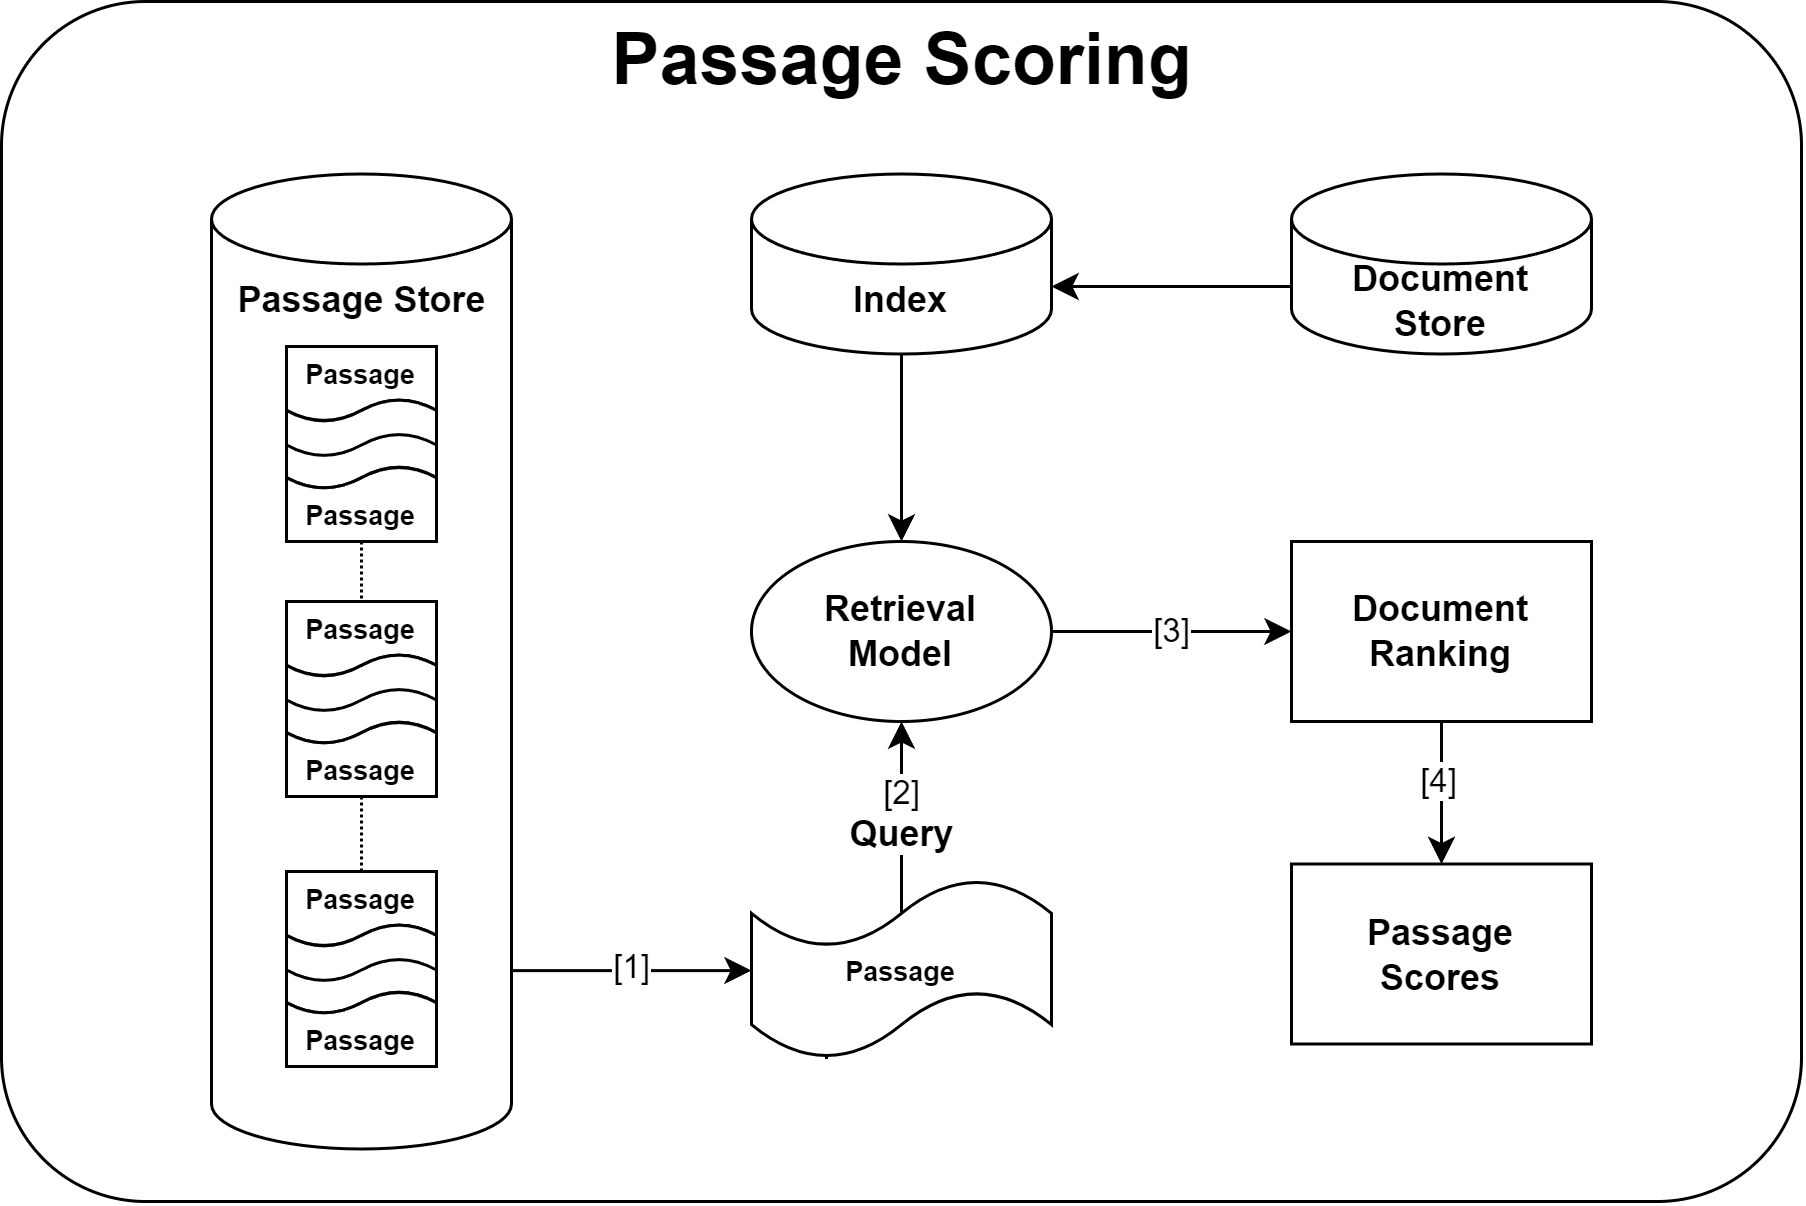

The diagram above was exported from draw.io. Its source (the exported page's mxGraphModel, read from the mxfile embedded in the PNG):
<mxGraphModel dx="1430" dy="826" grid="1" gridSize="10" guides="1" tooltips="1" connect="1" arrows="1" fold="1" page="1" pageScale="1" pageWidth="827" pageHeight="1169" math="0" shadow="0">
  <root>
    <mxCell id="0" />
    <mxCell id="1" parent="0" />
    <mxCell id="2" value="" style="rounded=1;whiteSpace=wrap;html=1;arcSize=12;" vertex="1" parent="1">
      <mxGeometry width="600" height="400" as="geometry" />
    </mxCell>
    <mxCell id="3" style="edgeStyle=orthogonalEdgeStyle;rounded=0;orthogonalLoop=1;jettySize=auto;html=1;exitX=1;exitY=0;exitDx=0;exitDy=236.25;exitPerimeter=0;" edge="1" source="5" target="30" parent="1">
      <mxGeometry relative="1" as="geometry">
        <Array as="points">
          <mxPoint x="170" y="323" />
        </Array>
      </mxGeometry>
    </mxCell>
    <mxCell id="4" value="[1]" style="edgeLabel;html=1;align=center;verticalAlign=middle;resizable=0;points=[];" vertex="1" connectable="0" parent="3">
      <mxGeometry x="0.3279" y="2" relative="1" as="geometry">
        <mxPoint x="-3" y="1" as="offset" />
      </mxGeometry>
    </mxCell>
    <mxCell id="5" value="" style="shape=cylinder3;whiteSpace=wrap;html=1;boundedLbl=1;backgroundOutline=1;size=15;" vertex="1" parent="1">
      <mxGeometry x="70" y="57.5" width="100" height="325" as="geometry" />
    </mxCell>
    <mxCell id="6" value="&lt;b&gt;&lt;font style=&quot;font-size: 24px;&quot;&gt;Passage Scoring&lt;/font&gt;&lt;/b&gt;" style="text;html=1;align=center;verticalAlign=middle;resizable=0;points=[];autosize=1;strokeColor=none;fillColor=none;" vertex="1" parent="1">
      <mxGeometry x="190" width="220" height="40" as="geometry" />
    </mxCell>
    <mxCell id="7" value="" style="group" vertex="1" connectable="0" parent="1">
      <mxGeometry x="95" y="115" width="50" height="65" as="geometry" />
    </mxCell>
    <mxCell id="8" value="&lt;font style=&quot;font-size: 9px;&quot;&gt;&lt;b style=&quot;&quot;&gt;Passage&lt;/b&gt;&lt;/font&gt;" style="shape=document;whiteSpace=wrap;html=1;boundedLbl=1;" vertex="1" parent="7">
      <mxGeometry width="50" height="25" as="geometry" />
    </mxCell>
    <mxCell id="9" value="" style="shape=tape;whiteSpace=wrap;html=1;" vertex="1" parent="7">
      <mxGeometry y="28.333333333333336" width="50" height="19.166666666666664" as="geometry" />
    </mxCell>
    <mxCell id="10" value="&lt;font style=&quot;font-size: 9px;&quot;&gt;&lt;b style=&quot;&quot;&gt;Passage&lt;/b&gt;&lt;/font&gt;" style="shape=document;whiteSpace=wrap;html=1;boundedLbl=1;direction=west;" vertex="1" parent="7">
      <mxGeometry y="40" width="50" height="25" as="geometry" />
    </mxCell>
    <mxCell id="11" value="" style="shape=tape;whiteSpace=wrap;html=1;" vertex="1" parent="7">
      <mxGeometry y="17.5" width="50" height="19.166666666666664" as="geometry" />
    </mxCell>
    <mxCell id="12" value="&lt;b&gt;Passage Store&lt;/b&gt;" style="text;html=1;align=center;verticalAlign=middle;resizable=0;points=[];autosize=1;strokeColor=none;fillColor=none;" vertex="1" parent="1">
      <mxGeometry x="65" y="85" width="110" height="30" as="geometry" />
    </mxCell>
    <mxCell id="13" value="" style="group" vertex="1" connectable="0" parent="1">
      <mxGeometry x="95" y="200" width="50" height="65" as="geometry" />
    </mxCell>
    <mxCell id="14" value="&lt;font style=&quot;font-size: 9px;&quot;&gt;&lt;b style=&quot;&quot;&gt;Passage&lt;/b&gt;&lt;/font&gt;" style="shape=document;whiteSpace=wrap;html=1;boundedLbl=1;" vertex="1" parent="13">
      <mxGeometry width="50" height="25" as="geometry" />
    </mxCell>
    <mxCell id="15" value="" style="shape=tape;whiteSpace=wrap;html=1;" vertex="1" parent="13">
      <mxGeometry y="28.333333333333336" width="50" height="19.166666666666664" as="geometry" />
    </mxCell>
    <mxCell id="16" value="&lt;font style=&quot;font-size: 9px;&quot;&gt;&lt;b style=&quot;&quot;&gt;Passage&lt;/b&gt;&lt;/font&gt;" style="shape=document;whiteSpace=wrap;html=1;boundedLbl=1;direction=west;" vertex="1" parent="13">
      <mxGeometry y="40" width="50" height="25" as="geometry" />
    </mxCell>
    <mxCell id="17" value="" style="shape=tape;whiteSpace=wrap;html=1;" vertex="1" parent="13">
      <mxGeometry y="17.5" width="50" height="19.166666666666664" as="geometry" />
    </mxCell>
    <mxCell id="18" value="" style="group" vertex="1" connectable="0" parent="1">
      <mxGeometry x="95" y="290" width="50" height="65" as="geometry" />
    </mxCell>
    <mxCell id="19" value="&lt;font style=&quot;font-size: 9px;&quot;&gt;&lt;b style=&quot;&quot;&gt;Passage&lt;/b&gt;&lt;/font&gt;" style="shape=document;whiteSpace=wrap;html=1;boundedLbl=1;" vertex="1" parent="18">
      <mxGeometry width="50" height="25" as="geometry" />
    </mxCell>
    <mxCell id="20" value="" style="shape=tape;whiteSpace=wrap;html=1;" vertex="1" parent="18">
      <mxGeometry y="28.333333333333336" width="50" height="19.166666666666664" as="geometry" />
    </mxCell>
    <mxCell id="21" value="&lt;font style=&quot;font-size: 9px;&quot;&gt;&lt;b style=&quot;&quot;&gt;Passage&lt;/b&gt;&lt;/font&gt;" style="shape=document;whiteSpace=wrap;html=1;boundedLbl=1;direction=west;" vertex="1" parent="18">
      <mxGeometry y="40" width="50" height="25" as="geometry" />
    </mxCell>
    <mxCell id="22" value="" style="shape=tape;whiteSpace=wrap;html=1;" vertex="1" parent="18">
      <mxGeometry y="17.5" width="50" height="19.166666666666664" as="geometry" />
    </mxCell>
    <mxCell id="23" style="edgeStyle=orthogonalEdgeStyle;rounded=0;orthogonalLoop=1;jettySize=auto;html=1;exitX=0.5;exitY=0;exitDx=0;exitDy=0;entryX=0.5;entryY=0;entryDx=0;entryDy=0;dashed=1;dashPattern=1 1;endArrow=none;endFill=0;" edge="1" source="10" target="14" parent="1">
      <mxGeometry relative="1" as="geometry" />
    </mxCell>
    <mxCell id="24" style="edgeStyle=orthogonalEdgeStyle;rounded=0;orthogonalLoop=1;jettySize=auto;html=1;exitX=0.5;exitY=0;exitDx=0;exitDy=0;entryX=0.5;entryY=0;entryDx=0;entryDy=0;endArrow=none;endFill=0;dashed=1;dashPattern=1 1;" edge="1" source="16" target="19" parent="1">
      <mxGeometry relative="1" as="geometry" />
    </mxCell>
    <mxCell id="25" value="&lt;b&gt;Document&lt;/b&gt;&lt;div&gt;&lt;b&gt;Store&lt;/b&gt;&lt;/div&gt;" style="shape=cylinder3;whiteSpace=wrap;html=1;boundedLbl=1;backgroundOutline=1;size=15;" vertex="1" parent="1">
      <mxGeometry x="430" y="57.5" width="100" height="60" as="geometry" />
    </mxCell>
    <mxCell id="26" style="edgeStyle=orthogonalEdgeStyle;rounded=0;orthogonalLoop=1;jettySize=auto;html=1;exitX=0.5;exitY=1;exitDx=0;exitDy=0;exitPerimeter=0;entryX=0.5;entryY=0;entryDx=0;entryDy=0;" edge="1" source="27" parent="1">
      <mxGeometry relative="1" as="geometry">
        <mxPoint x="300" y="180" as="targetPoint" />
      </mxGeometry>
    </mxCell>
    <mxCell id="27" value="&lt;b&gt;Index&lt;/b&gt;" style="shape=cylinder3;whiteSpace=wrap;html=1;boundedLbl=1;backgroundOutline=1;size=15;" vertex="1" parent="1">
      <mxGeometry x="250" y="57.5" width="100" height="60" as="geometry" />
    </mxCell>
    <mxCell id="28" style="edgeStyle=orthogonalEdgeStyle;rounded=0;orthogonalLoop=1;jettySize=auto;html=1;exitX=0.25;exitY=1;exitDx=0;exitDy=0;exitPerimeter=0;entryX=0.5;entryY=1;entryDx=0;entryDy=0;" edge="1" source="30" target="34" parent="1">
      <mxGeometry relative="1" as="geometry">
        <Array as="points">
          <mxPoint x="275" y="340" />
          <mxPoint x="300" y="340" />
        </Array>
      </mxGeometry>
    </mxCell>
    <mxCell id="29" value="[2]&lt;div&gt;&lt;b&gt;&lt;font style=&quot;font-size: 12px;&quot;&gt;Query&lt;/font&gt;&lt;/b&gt;&lt;/div&gt;" style="edgeLabel;html=1;align=center;verticalAlign=middle;resizable=0;points=[];" vertex="1" connectable="0" parent="28">
      <mxGeometry x="0.579" relative="1" as="geometry">
        <mxPoint y="1" as="offset" />
      </mxGeometry>
    </mxCell>
    <mxCell id="30" value="&lt;b&gt;&lt;font style=&quot;font-size: 9px;&quot;&gt;Passage&lt;/font&gt;&lt;/b&gt;" style="shape=tape;whiteSpace=wrap;html=1;size=0.38095238095238093;" vertex="1" parent="1">
      <mxGeometry x="250" y="292.5" width="100" height="60" as="geometry" />
    </mxCell>
    <mxCell id="31" style="edgeStyle=orthogonalEdgeStyle;rounded=0;orthogonalLoop=1;jettySize=auto;html=1;exitX=0;exitY=0;exitDx=0;exitDy=37.5;exitPerimeter=0;entryX=1;entryY=0;entryDx=0;entryDy=37.5;entryPerimeter=0;" edge="1" source="25" target="27" parent="1">
      <mxGeometry relative="1" as="geometry" />
    </mxCell>
    <mxCell id="32" style="edgeStyle=orthogonalEdgeStyle;rounded=0;orthogonalLoop=1;jettySize=auto;html=1;exitX=1;exitY=0.5;exitDx=0;exitDy=0;entryX=0;entryY=0.5;entryDx=0;entryDy=0;" edge="1" source="34" target="37" parent="1">
      <mxGeometry relative="1" as="geometry" />
    </mxCell>
    <mxCell id="33" value="[3]" style="edgeLabel;html=1;align=center;verticalAlign=middle;resizable=0;points=[];" vertex="1" connectable="0" parent="32">
      <mxGeometry x="0.025" relative="1" as="geometry">
        <mxPoint x="-1" as="offset" />
      </mxGeometry>
    </mxCell>
    <mxCell id="34" value="&lt;b&gt;Retrieval&lt;/b&gt;&lt;div&gt;&lt;b&gt;Model&lt;/b&gt;&lt;/div&gt;" style="ellipse;whiteSpace=wrap;html=1;" vertex="1" parent="1">
      <mxGeometry x="250" y="180" width="100" height="60" as="geometry" />
    </mxCell>
    <mxCell id="35" style="edgeStyle=orthogonalEdgeStyle;rounded=0;orthogonalLoop=1;jettySize=auto;html=1;exitX=0.5;exitY=1;exitDx=0;exitDy=0;entryX=0.5;entryY=0;entryDx=0;entryDy=0;" edge="1" source="37" target="38" parent="1">
      <mxGeometry relative="1" as="geometry" />
    </mxCell>
    <mxCell id="36" value="[4]" style="edgeLabel;html=1;align=center;verticalAlign=middle;resizable=0;points=[];" vertex="1" connectable="0" parent="35">
      <mxGeometry x="-0.1739" y="-1" relative="1" as="geometry">
        <mxPoint as="offset" />
      </mxGeometry>
    </mxCell>
    <mxCell id="37" value="&lt;b&gt;Document&lt;/b&gt;&lt;div&gt;&lt;b&gt;Ranking&lt;/b&gt;&lt;/div&gt;" style="rounded=0;whiteSpace=wrap;html=1;" vertex="1" parent="1">
      <mxGeometry x="430" y="180" width="100" height="60" as="geometry" />
    </mxCell>
    <mxCell id="38" value="&lt;b&gt;Passage&lt;/b&gt;&lt;div&gt;&lt;b&gt;Scores&lt;/b&gt;&lt;/div&gt;" style="rounded=0;whiteSpace=wrap;html=1;" vertex="1" parent="1">
      <mxGeometry x="430" y="287.5" width="100" height="60" as="geometry" />
    </mxCell>
  </root>
</mxGraphModel>